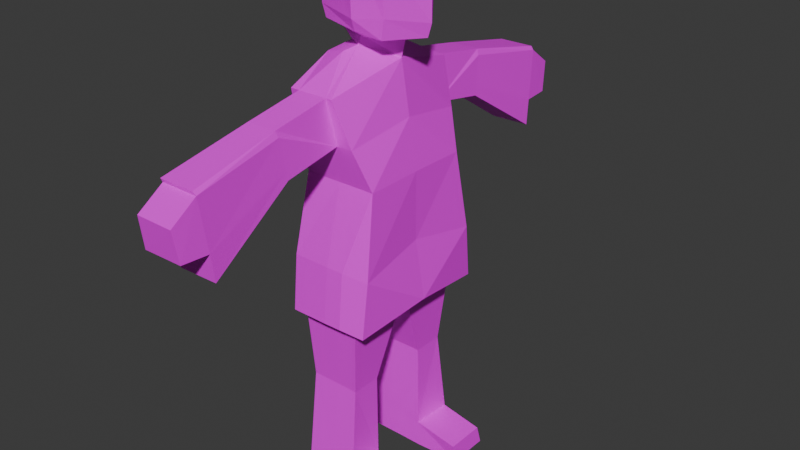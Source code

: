 # Source: youngling.blend  (saved by Blender 4.2.66; exported with 4.5.12 LTS)
import bpy
from mathutils import Matrix  # noqa: F401  (used for matrix-valued properties, if any)

bpy.ops.wm.read_factory_settings(use_empty=True)
scene = bpy.context.scene
scene.name = 'Scene'

# ---- collections
col_collection = bpy.data.collections.new('Collection'); scene.collection.children.link(col_collection)

# ---- images (referenced by path relative to the original .blend; pixels are not part of the script)
import os
ASSET_DIR = os.environ.get("B2B_ASSET_DIR", "")  # directory of the original .blend (textures are referenced by path, not embedded)
HERE = os.path.dirname(os.path.abspath(__file__))  # packed textures are extracted next to this script under _unpacked/

def load_image(name, relpath, width, height, colorspace="sRGB"):
    """Load a texture the original file referenced (path relative to the .blend, or extracted next to this script)."""
    p = next((c for c in (os.path.join(HERE, relpath), os.path.join(ASSET_DIR, relpath)) if relpath and os.path.exists(c)), "")
    if p:
        img = bpy.data.images.load(p, check_existing=True)
        img.name = name
    else:  # same state as the original file: an image datablock whose file is absent (Cycles renders it pink)
        img = bpy.data.images.new(name, width, height)
        img.source = "FILE"
        img.filepath = "//" + (relpath or name)
    img.colorspace_settings.name = colorspace
    return img
img_anikin_png = load_image('anikin.png', 'youngling.png', 1024, 1024, 'sRGB')

# ---- materials (node trees are filled in below, after node groups)
mat_anikin = bpy.data.materials.new('anikin')
mat_anikin.alpha_threshold = 0.0
mat_anikin.use_transparent_shadow = False
mat_anikin.roughness = 0.5
mat_anikin.line_color = (0.0, 0.0, 0.0, 1.0)

# ---- material node trees
mat_anikin.use_nodes = True; mat_anikin.node_tree.nodes.clear()
_N = mat_anikin.node_tree.nodes; _L = mat_anikin.node_tree.links
n0 = _N.new('ShaderNodeOutputMaterial'); n0.name = 'Material Output'; n0.location = (300, 300)
n1 = _N.new('ShaderNodeBsdfPrincipled'); n1.name = 'Principled BSDF'; n1.location = (10, 300)
n1.inputs[3].default_value = 1.45
n2 = _N.new('ShaderNodeTexImage'); n2.name = 'Image Texture'; n2.location = (-390, 289)
n2.image = img_anikin_png
n2.interpolation = 'Closest'
_L.new(n1.outputs[0], n0.inputs[0])
_L.new(n2.outputs[0], n1.inputs[0])
n0.is_active_output = True

# ---- world
world_world = bpy.data.worlds.new('World'); scene.world = world_world
world_world.use_nodes = True; world_world.node_tree.nodes.clear()
_N = world_world.node_tree.nodes; _L = world_world.node_tree.links
n0 = _N.new('ShaderNodeOutputWorld'); n0.name = 'World Output'; n0.location = (300, 300)
n1 = _N.new('ShaderNodeBackground'); n1.name = 'Background'; n1.location = (10, 300)
n1.inputs[0].default_value = (0.05088, 0.05088, 0.05088, 1.0)
_L.new(n1.outputs[0], n0.inputs[0])
n0.is_active_output = True
world_world.color = (0.05088, 0.05088, 0.05088)
world_world.sun_shadow_jitter_overblur = 0.0

# ---- meshes
me_cylinder = bpy.data.meshes.new('Cylinder')
me_cylinder.from_pydata([(-0.1623, 0.2943, 0.874), (0.0897, -0.006532, 1.847), (-0.174, 0.1046, 1.848), (0.1623, -0.006532, 1.117), (0.1055, -0.006532, 0.8793), (0.1623, -0.006532, 1.117), (0.1623, -0.006532, 1.411), (-0.1623, -0.006532, 1.411), (-0.1623, -0.006532, 1.411), (0.1009, 0.2878, 1.573), (0.1269, -0.006532, 1.624), (0.1269, -0.006532, 1.624), (0.07606, 0.2947, 0.8739), (0.01051, 0.3191, 1.763), (0.07606, -0.006532, 0.8778), (0.03096, 0.288, 1.573), (-0.0009502, 0.2954, 0.8738), (-0.122, 0.3192, 1.763), (-0.0009502, 0.2471, 1.408), (-0.1187, 0.288, 1.57), (-0.1211, 0.574, 1.719), (0.01137, 0.5739, 1.719), (-0.1179, 0.5424, 1.526), (0.03181, 0.5425, 1.528), (-0.1342, 0.9608, 1.637), (0.02445, 0.9608, 1.637), (-0.1303, 0.917, 1.284), (0.04894, 0.917, 1.287), (-0.1308, 0.9289, 1.401), (-0.1182, 0.5482, 1.567), (0.04608, 0.9293, 1.402), (0.02942, 0.5486, 1.567), (0.03648, 0.319, 1.763), (-0.1623, 0.319, 1.763), (-0.1623, 0.2463, 1.408), (0.1623, 0.2471, 1.408), (-0.2007, -0.006532, 0.8765), (0.0897, -0.006532, 1.847), (0.1623, -0.006532, 1.117), (0.1623, -0.006532, 1.411), (-0.1623, 0.288, 1.573), (-0.1623, -0.006532, 1.624), (-0.1623, -0.006532, 1.624), (0.07606, 0.2462, 1.408), (-0.04872, 0.07789, 1.89), (-0.0009502, -0.006532, 0.8778), (-0.07388, 0.134, 1.872), (0.1057, 0.2954, 0.8753), (-0.2007, -0.006532, 0.8765), (0.07606, -0.006532, 0.8778), (-0.0009502, -0.006532, 0.8778), (0.09699, 0.3113, -0.009563), (-0.1461, 0.3113, -0.006344), (-0.1844, 0.1265, -0.007623), (0.08367, 0.1265, -0.01009), (0.04146, 0.3113, -0.008351), (0.0279, 0.1265, -0.008887), (-0.02256, 0.1265, -0.007838), (-0.01082, 0.3113, -0.007375), (-0.1502, 0.2631, 0.4933), (-0.02615, 0.2638, 0.4936), (0.06941, 0.1283, 0.4895), (0.03257, 0.1283, 0.4912), (-0.02663, 0.1284, 0.4911), (-0.1821, 0.1281, 0.4898), (0.03445, 0.2634, 0.4935), (0.07055, 0.2636, 0.4919), (-0.02222, 0.3069, 0.1102), (0.01743, 0.1293, 0.1089), (-0.1909, 0.1293, 0.1099), (0.08578, 0.3069, 0.1083), (-0.1541, 0.3069, 0.1111), (0.07332, 0.1293, 0.1078), (-0.03317, 0.1293, 0.1098), (0.03006, 0.3069, 0.1094), (0.2875, 0.3113, 0.001714), (0.2874, 0.1265, 0.001708), (0.2809, 0.2939, 0.08228), (0.2808, 0.1163, 0.08227), (-0.1565, -0.006532, 1.868), (0.1106, -0.006532, 1.933), (-0.04517, 0.06352, 1.921), (-0.2013, -0.006532, 1.917), (0.1106, -0.006532, 1.933), (-0.04517, 0.06352, 1.921), (-0.004791, -0.006532, 2.399), (-0.04517, 0.06352, 1.921), (-0.1741, 0.1111, 1.975), (-0.2188, -0.006532, 1.969), (0.2108, -0.006532, 1.946), (0.1056, 0.1257, 1.945), (-0.1888, 0.1145, 2.029), (-0.2338, -0.006532, 2.076), (-0.004113, 0.1454, 1.965), (-0.1885, 0.122, 2.311), (-0.000357, 0.1655, 2.014), (0.1205, 0.1305, 2.027), (-0.2516, -0.006532, 2.312), (0.1106, -0.006532, 1.933), (0.2108, -0.006532, 1.946), (0.2282, -0.006532, 2.003), (7.926e-06, 0.1767, 2.295), (0.1308, 0.1466, 2.259), (0.2286, -0.006532, 2.288), (0.02159, 0.5688, 1.694), (0.03744, 0.9575, 1.622), (-0.1193, 0.5662, 1.696), (-0.1313, 0.9545, 1.621), (-0.137, 1.049, 1.406), (0.0398, 1.049, 1.407), (-0.136, 1.066, 1.542), (0.03283, 1.069, 1.542), (-0.0008036, 0.3545, 0.8367), (-0.1712, 0.3464, 0.8315), (0.07611, 0.3299, 1.077), (0.1813, 0.3031, 1.059), (-0.0008032, 0.3307, 1.077), (0.07611, 0.3538, 0.8368), (0.1768, 0.3313, 0.819), (-0.1752, 0.3192, 1.071), (0.2061, -0.006532, 0.8624), (-0.153, -0.006532, 1.091), (-0.2416, -0.006532, 0.8741), (-0.1623, -0.3073, 0.874), (-0.174, -0.1177, 1.848), (0.1009, -0.3008, 1.573), (0.07606, -0.3078, 0.8739), (0.01051, -0.3322, 1.763), (0.03096, -0.3011, 1.573), (-0.0009502, -0.3085, 0.8738), (-0.122, -0.3322, 1.763), (-0.0009502, -0.2602, 1.408), (-0.1187, -0.3011, 1.57), (-0.1211, -0.587, 1.719), (0.01137, -0.587, 1.719), (-0.1179, -0.5554, 1.526), (0.03181, -0.5555, 1.528), (-0.1342, -0.9739, 1.637), (0.02445, -0.9739, 1.637), (-0.1303, -0.9301, 1.284), (0.04894, -0.9301, 1.287), (-0.1308, -0.942, 1.401), (-0.1182, -0.5613, 1.567), (0.04608, -0.9424, 1.402), (0.02942, -0.5617, 1.567), (0.03648, -0.3321, 1.763), (-0.1623, -0.332, 1.763), (-0.1623, -0.2594, 1.408), (0.1623, -0.2602, 1.408), (-0.1623, -0.301, 1.573), (0.07606, -0.2593, 1.408), (-0.04872, -0.09096, 1.89), (-0.07388, -0.147, 1.872), (0.1057, -0.3085, 0.8753), (0.09699, -0.3243, -0.009563), (-0.1461, -0.3243, -0.006344), (-0.1844, -0.1396, -0.007623), (0.08367, -0.1396, -0.01009), (0.04146, -0.3243, -0.008351), (0.0279, -0.1396, -0.008887), (-0.02256, -0.1396, -0.007838), (-0.01082, -0.3243, -0.007375), (-0.1502, -0.2761, 0.4933), (-0.02615, -0.2768, 0.4936), (0.06941, -0.1414, 0.4895), (0.03257, -0.1413, 0.4912), (-0.02663, -0.1415, 0.4911), (-0.1821, -0.1411, 0.4898), (0.03445, -0.2765, 0.4935), (0.07055, -0.2767, 0.4919), (-0.02222, -0.32, 0.1102), (0.01743, -0.1424, 0.1089), (-0.1909, -0.1424, 0.1099), (0.08578, -0.32, 0.1083), (-0.1541, -0.32, 0.1111), (0.07332, -0.1424, 0.1078), (-0.03317, -0.1424, 0.1098), (0.03006, -0.32, 0.1094), (0.2875, -0.3243, 0.001714), (0.2874, -0.1396, 0.001708), (0.2809, -0.3069, 0.08228), (0.2808, -0.1294, 0.08227), (-0.04517, -0.07658, 1.921), (-0.04517, -0.07658, 1.921), (-0.04517, -0.07658, 1.921), (-0.1741, -0.1242, 1.975), (0.1056, -0.1387, 1.945), (-0.1888, -0.1276, 2.029), (-0.004113, -0.1584, 1.965), (-0.1885, -0.1351, 2.311), (-0.000357, -0.1786, 2.014), (0.1205, -0.1436, 2.027), (7.926e-06, -0.1897, 2.295), (0.1308, -0.1596, 2.259), (0.02159, -0.5819, 1.694), (0.03744, -0.9706, 1.622), (-0.1193, -0.5792, 1.696), (-0.1313, -0.9676, 1.621), (-0.137, -1.062, 1.406), (0.0398, -1.062, 1.407), (-0.136, -1.079, 1.542), (0.03283, -1.082, 1.542), (-0.0008036, -0.3676, 0.8367), (-0.1712, -0.3595, 0.8315), (0.07611, -0.343, 1.077), (0.1813, -0.3162, 1.059), (-0.0008032, -0.3438, 1.077), (0.07611, -0.3669, 0.8368), (0.1768, -0.3443, 0.819), (-0.1752, -0.3323, 1.071)], [(38, 3), (38, 5)], [(41, 2, 33, 40), (15, 13, 32, 9), (16, 0, 113, 112), (43, 114, 116, 18), (12, 16, 112, 117), (35, 115, 114, 43), (6, 148, 205, 38), (9, 32, 1, 10), (17, 33, 2, 46), (37, 11, 10, 1), (41, 8, 7, 42), (34, 119, 121, 8), (11, 39, 6, 10), (35, 9, 10, 6), (43, 15, 9, 35), (8, 41, 40, 34), (18, 19, 15, 43), (50, 49, 14, 45), (32, 13, 44, 1), (18, 116, 119, 34), (0, 48, 122, 113), (17, 13, 21, 20), (40, 33, 17, 19), (45, 36, 48, 50), (34, 40, 19, 18), (13, 17, 46, 44), (23, 22, 26, 27), (19, 17, 20, 106, 29, 22), (15, 19, 22, 23), (13, 15, 23, 31, 104, 21), (104, 31, 30, 105), (31, 23, 27, 30), (20, 21, 25, 24), (106, 20, 24, 107), (24, 25, 105, 107), (27, 26, 28, 30), (21, 104, 105, 25), (15, 19, 17, 13), (71, 67, 58, 52), (72, 68, 56, 54), (73, 69, 53, 57), (74, 70, 51, 55), (68, 73, 57, 56), (67, 74, 55, 58), (72, 54, 76, 78), (69, 71, 52, 53), (70, 72, 78, 77), (48, 0, 59, 64), (47, 4, 61, 66), (16, 12, 65, 60), (49, 50, 63, 62), (12, 47, 66, 65), (50, 48, 64, 63), (4, 49, 62, 61), (0, 16, 60, 59), (55, 51, 54, 56), (58, 55, 56, 57), (53, 52, 58, 57), (64, 59, 71, 69), (66, 61, 72, 70), (60, 65, 74, 67), (62, 63, 73, 68), (65, 66, 70, 74), (63, 64, 69, 73), (61, 62, 68, 72), (59, 60, 67, 71), (77, 78, 76, 75), (51, 70, 77, 75), (54, 51, 75, 76), (79, 2, 41, 42), (44, 46, 2, 79), (44, 79, 82, 81), (1, 44, 81, 80), (85, 103, 102, 101), (80, 81, 84, 83), (85, 101, 94, 97), (86, 82, 88, 87), (83, 84, 90, 89), (87, 88, 92, 91), (90, 84, 87, 93), (93, 87, 91, 95), (90, 93, 95, 96), (83, 89, 99, 98), (89, 90, 96, 100), (96, 95, 101, 102), (91, 92, 97, 94), (95, 91, 94, 101), (100, 96, 102, 103), (29, 106, 107, 28), (22, 29, 28, 26), (105, 30, 109, 111), (108, 110, 111, 109), (28, 107, 110, 108), (30, 28, 108, 109), (107, 105, 111, 110), (117, 114, 115, 118), (122, 121, 119, 113), (112, 116, 114, 117), (113, 119, 116, 112), (4, 47, 118, 120), (47, 12, 117, 118), (120, 118, 115, 38), (41, 149, 146, 124), (128, 125, 145, 127), (129, 202, 203, 123), (150, 131, 206, 204), (126, 207, 202, 129), (148, 150, 204, 205), (125, 10, 1, 145), (130, 152, 124, 146), (147, 8, 121, 209), (148, 6, 10, 125), (150, 148, 125, 128), (8, 147, 149, 41), (131, 150, 128, 132), (145, 1, 151, 127), (131, 147, 209, 206), (123, 203, 122, 48), (130, 133, 134, 127), (149, 132, 130, 146), (35, 6, 38, 115), (147, 131, 132, 149), (127, 151, 152, 130), (136, 140, 139, 135), (132, 135, 142, 196, 133, 130), (128, 136, 135, 132), (127, 134, 194, 144, 136, 128), (194, 195, 143, 144), (144, 143, 140, 136), (133, 137, 138, 134), (196, 197, 137, 133), (137, 197, 195, 138), (140, 143, 141, 139), (134, 138, 195, 194), (128, 127, 130, 132), (174, 155, 161, 170), (175, 157, 159, 171), (176, 160, 156, 172), (177, 158, 154, 173), (171, 159, 160, 176), (170, 161, 158, 177), (175, 181, 179, 157), (172, 156, 155, 174), (173, 180, 181, 175), (48, 167, 162, 123), (153, 169, 164, 4), (129, 163, 168, 126), (49, 165, 166, 50), (126, 168, 169, 153), (50, 166, 167, 48), (4, 164, 165, 49), (123, 162, 163, 129), (158, 159, 157, 154), (161, 160, 159, 158), (156, 160, 161, 155), (167, 172, 174, 162), (169, 173, 175, 164), (163, 170, 177, 168), (165, 171, 176, 166), (168, 177, 173, 169), (166, 176, 172, 167), (164, 175, 171, 165), (162, 174, 170, 163), (180, 178, 179, 181), (154, 178, 180, 173), (157, 179, 178, 154), (79, 42, 41, 124), (151, 79, 124, 152), (151, 182, 82, 79), (1, 80, 182, 151), (85, 192, 193, 103), (80, 83, 183, 182), (85, 97, 189, 192), (184, 185, 88, 82), (83, 89, 186, 183), (185, 187, 92, 88), (186, 188, 185, 183), (188, 190, 187, 185), (186, 191, 190, 188), (89, 100, 191, 186), (191, 193, 192, 190), (187, 189, 97, 92), (190, 192, 189, 187), (100, 103, 193, 191), (142, 141, 197, 196), (135, 139, 141, 142), (195, 201, 199, 143), (198, 199, 201, 200), (141, 198, 200, 197), (143, 199, 198, 141), (197, 200, 201, 195), (207, 208, 205, 204), (122, 203, 209, 121), (202, 207, 204, 206), (203, 202, 206, 209), (4, 120, 208, 153), (153, 208, 207, 126), (120, 38, 205, 208)])
_uv = me_cylinder.uv_layers.new(name='UVMap')
_uv.uv.foreach_set('vector', [0.3293, 0.4036, 0.3028, 0.4565, 0.2522, 0.4362, 0.2598, 0.3912, 0.6437, 0.4038, 0.6485, 0.4493, 0.6424, 0.4493, 0.6272, 0.4038, 0.6509, 0.2097, 0.6893, 0.2099, 0.6913, 0.2258, 0.6508, 0.2264, 0.633, 0.3637, 0.633, 0.2838, 0.651, 0.2837, 0.6512, 0.3637, 0.6325, 0.2094, 0.6509, 0.2097, 0.6508, 0.2264, 0.6323, 0.2263, 0.6127, 0.3637, 0.6074, 0.2808, 0.633, 0.2838, 0.633, 0.3637, 0.1087, 0.3679, 0.04929, 0.3672, 0.03566, 0.2856, 0.1087, 0.2987, 0.1782, 0.4084, 0.1858, 0.4555, 0.1077, 0.4714, 0.1086, 0.4184, 0.9411, 0.1245, 0.9315, 0.1246, 0.9283, 0.0698, 0.953, 0.07454, 0.5894, 0.8664, 0.5894, 0.821, 0.5894, 0.821, 0.5894, 0.8664, 0.6434, 0.9301, 0.6434, 0.8865, 0.6434, 0.8864, 0.6434, 0.9301, 0.2698, 0.3523, 0.253, 0.2729, 0.3296, 0.2783, 0.3295, 0.3535, 0.5894, 0.821, 0.5894, 0.7756, 0.5894, 0.7756, 0.5894, 0.821, 0.1682, 0.3672, 0.1782, 0.4084, 0.1086, 0.4184, 0.1087, 0.3679, 0.633, 0.3637, 0.6437, 0.4038, 0.6272, 0.4038, 0.6127, 0.3637, 0.3295, 0.3535, 0.3293, 0.4036, 0.2598, 0.3912, 0.2698, 0.3523, 0.6512, 0.3637, 0.6789, 0.4032, 0.6437, 0.4038, 0.633, 0.3637, 0.6434, 0.8041, 0.6434, 0.8325, 0.6434, 0.8325, 0.6434, 0.8041, 0.1475, 0.803, 0.1507, 0.7977, 0.2137, 0.8189, 0.2069, 0.8584, 0.6512, 0.3637, 0.651, 0.2837, 0.6921, 0.2827, 0.6892, 0.3637, 0.2579, 0.2079, 0.3296, 0.2138, 0.3296, 0.2235, 0.2444, 0.2166, 0.4729, 0.5647, 0.4688, 0.5347, 0.5273, 0.5261, 0.5328, 0.557, 0.6892, 0.4037, 0.6892, 0.4492, 0.6797, 0.4492, 0.6789, 0.4032, 0.6434, 0.8041, 0.6434, 0.7756, 0.6434, 0.7756, 0.6434, 0.8041, 0.6892, 0.3637, 0.6892, 0.4037, 0.6789, 0.4032, 0.6512, 0.3637, 0.973, 0.1246, 0.9411, 0.1245, 0.953, 0.07454, 0.959, 0.06068, 0.5388, 0.6456, 0.5412, 0.6052, 0.6503, 0.6142, 0.6472, 0.6515, 0.4775, 0.6076, 0.4729, 0.5647, 0.5328, 0.557, 0.5329, 0.5628, 0.5391, 0.5949, 0.5412, 0.6052, 0.4768, 0.638, 0.4775, 0.6076, 0.5412, 0.6052, 0.5388, 0.6456, 0.4688, 0.6788, 0.4768, 0.638, 0.5388, 0.6456, 0.536, 0.6549, 0.5271, 0.6855, 0.5254, 0.6915, 0.5271, 0.6855, 0.536, 0.6549, 0.6351, 0.673, 0.6135, 0.7173, 0.536, 0.6549, 0.5388, 0.6456, 0.6472, 0.6515, 0.6351, 0.673, 0.5328, 0.557, 0.5273, 0.5261, 0.6165, 0.5032, 0.6247, 0.5391, 0.5329, 0.5628, 0.5328, 0.557, 0.6247, 0.5391, 0.6247, 0.5431, 0.5246, 0.9042, 0.4719, 0.8917, 0.4688, 0.8856, 0.525, 0.8984, 0.4688, 0.7783, 0.5343, 0.7756, 0.5355, 0.8187, 0.4709, 0.8204, 0.5254, 0.6915, 0.5271, 0.6855, 0.6135, 0.7173, 0.6119, 0.7217, 0.8868, 0.8558, 0.9221, 0.8558, 0.9221, 0.902, 0.8909, 0.9014, 0.4082, 0.8946, 0.355, 0.8831, 0.3683, 0.8412, 0.4149, 0.8464, 0.3095, 0.7878, 0.3265, 0.7696, 0.3529, 0.8007, 0.3438, 0.8082, 0.3428, 0.7571, 0.3985, 0.7319, 0.4149, 0.7745, 0.3646, 0.7941, 0.3348, 0.8735, 0.3143, 0.8577, 0.3446, 0.8316, 0.355, 0.8372, 0.3265, 0.7696, 0.3428, 0.7571, 0.3646, 0.7941, 0.3529, 0.8007, 0.355, 0.8831, 0.3348, 0.8735, 0.355, 0.8372, 0.3683, 0.8412, 0.3095, 0.7878, 0.3438, 0.8082, 0.3351, 0.8204, 0.3349, 0.8203, 0.9513, 0.5037, 0.9513, 0.5466, 0.9234, 0.5478, 0.9234, 0.5032, 0.3143, 0.8577, 0.3095, 0.7878, 0.3349, 0.8203, 0.3347, 0.8208, 0.3296, 0.2138, 0.2579, 0.2079, 0.2713, 0.1182, 0.3042, 0.1199, 0.1804, 0.2097, 0.1087, 0.2117, 0.1393, 0.1182, 0.1714, 0.1183, 0.6509, 0.2097, 0.6325, 0.2094, 0.6444, 0.1188, 0.6587, 0.1191, 0.7529, 0.214, 0.7711, 0.2132, 0.7817, 0.3095, 0.7677, 0.3101, 0.6325, 0.2094, 0.6255, 0.2094, 0.6359, 0.1182, 0.6444, 0.1188, 0.7711, 0.2132, 0.8183, 0.2113, 0.8184, 0.3081, 0.7817, 0.3095, 0.746, 0.214, 0.7529, 0.214, 0.7677, 0.3101, 0.759, 0.3109, 0.6893, 0.2099, 0.6509, 0.2097, 0.6587, 0.1191, 0.6881, 0.1196, 0.355, 0.8372, 0.3446, 0.8316, 0.3438, 0.8082, 0.3529, 0.8007, 0.3683, 0.8412, 0.355, 0.8372, 0.3529, 0.8007, 0.3646, 0.7941, 0.4149, 0.7745, 0.4149, 0.8464, 0.3683, 0.8412, 0.3646, 0.7941, 0.3042, 0.1199, 0.2713, 0.1182, 0.2684, 0.02696, 0.3113, 0.02998, 0.1714, 0.1183, 0.1393, 0.1182, 0.1381, 0.02755, 0.1804, 0.02696, 0.6587, 0.1191, 0.6444, 0.1188, 0.6473, 0.02747, 0.6596, 0.02792, 0.7677, 0.3101, 0.7817, 0.3095, 0.7873, 0.3994, 0.7754, 0.4002, 0.6444, 0.1188, 0.6359, 0.1182, 0.6341, 0.02696, 0.6473, 0.02747, 0.7817, 0.3095, 0.8184, 0.3081, 0.8246, 0.3977, 0.7873, 0.3994, 0.759, 0.3109, 0.7677, 0.3101, 0.7754, 0.4002, 0.7622, 0.401, 0.6881, 0.1196, 0.6587, 0.1191, 0.6596, 0.02792, 0.6908, 0.02875, 0.3347, 0.8208, 0.3349, 0.8203, 0.3351, 0.8204, 0.335, 0.8208, 0.3446, 0.8316, 0.3143, 0.8577, 0.3347, 0.8208, 0.335, 0.8208, 0.3438, 0.8082, 0.3446, 0.8316, 0.335, 0.8208, 0.3351, 0.8204, 0.3293, 0.4614, 0.3028, 0.4565, 0.3293, 0.4036, 0.3294, 0.4036, 0.959, 0.06068, 0.953, 0.07454, 0.9283, 0.0698, 0.9313, 0.04276, 0.959, 0.06068, 0.9313, 0.04276, 0.9325, 0.02696, 0.9633, 0.05356, 0.2069, 0.8584, 0.2137, 0.8189, 0.2218, 0.8208, 0.2266, 0.8584, 0.7664, 0.9312, 0.7667, 0.8429, 0.814, 0.8522, 0.8485, 0.8902, 0.2266, 0.8584, 0.2218, 0.8208, 0.2219, 0.8208, 0.2267, 0.8584, 0.774, 0.7007, 0.7106, 0.6724, 0.7519, 0.6468, 0.773, 0.6431, 0.7296, 0.5385, 0.7716, 0.5614, 0.7718, 0.5762, 0.7384, 0.5788, 0.8785, 0.335, 0.8785, 0.2946, 0.9067, 0.3214, 0.8883, 0.3568, 0.7384, 0.5788, 0.7718, 0.5762, 0.7723, 0.6018, 0.7416, 0.593, 0.6626, 0.5726, 0.7045, 0.5579, 0.7384, 0.5788, 0.6917, 0.5821, 0.6917, 0.5821, 0.7384, 0.5788, 0.7416, 0.593, 0.6913, 0.5962, 0.8387, 0.7426, 0.8859, 0.7566, 0.8831, 0.7792, 0.8314, 0.7756, 0.8785, 0.4107, 0.8785, 0.4315, 0.8785, 0.4315, 0.8785, 0.4107, 0.7671, 0.7401, 0.8387, 0.7426, 0.8314, 0.7756, 0.767, 0.7645, 0.8314, 0.7756, 0.8831, 0.7792, 0.8485, 0.8902, 0.814, 0.8522, 0.7416, 0.593, 0.7723, 0.6018, 0.773, 0.6431, 0.7519, 0.6468, 0.6913, 0.5962, 0.7416, 0.593, 0.7519, 0.6468, 0.7106, 0.6724, 0.767, 0.7645, 0.8314, 0.7756, 0.814, 0.8522, 0.7667, 0.8429, 0.5391, 0.5949, 0.5329, 0.5628, 0.6247, 0.5431, 0.6408, 0.5904, 0.5412, 0.6052, 0.5391, 0.5949, 0.6408, 0.5904, 0.6503, 0.6142, 0.4688, 0.8856, 0.4709, 0.8204, 0.4928, 0.8437, 0.4896, 0.8591, 0.507, 0.8471, 0.5089, 0.86, 0.4896, 0.8591, 0.4928, 0.8437, 0.5355, 0.8187, 0.525, 0.8984, 0.5089, 0.86, 0.507, 0.8471, 0.4709, 0.8204, 0.5355, 0.8187, 0.507, 0.8471, 0.4928, 0.8437, 0.525, 0.8984, 0.4688, 0.8856, 0.4896, 0.8591, 0.5089, 0.86, 0.6323, 0.2263, 0.633, 0.2838, 0.6074, 0.2808, 0.6074, 0.2236, 0.3296, 0.2235, 0.3296, 0.2783, 0.253, 0.2729, 0.2444, 0.2166, 0.6508, 0.2264, 0.651, 0.2837, 0.633, 0.2838, 0.6323, 0.2263, 0.6913, 0.2258, 0.6921, 0.2827, 0.651, 0.2837, 0.6508, 0.2264, 0.1087, 0.2117, 0.1804, 0.2097, 0.1905, 0.23, 0.1087, 0.2364, 0.6255, 0.2094, 0.6325, 0.2094, 0.6323, 0.2263, 0.6074, 0.2236, 0.1087, 0.2364, 0.1905, 0.23, 0.1818, 0.2856, 0.1087, 0.2987, 0.3294, 0.4036, 0.399, 0.3914, 0.4065, 0.4364, 0.3559, 0.4566, 0.5172, 0.4038, 0.5337, 0.4038, 0.5185, 0.4493, 0.5124, 0.4493, 0.5099, 0.2097, 0.5101, 0.2264, 0.4696, 0.2258, 0.4716, 0.2099, 0.5279, 0.3637, 0.5097, 0.3637, 0.5099, 0.2837, 0.5279, 0.2838, 0.5284, 0.2094, 0.5286, 0.2263, 0.5101, 0.2264, 0.5099, 0.2097, 0.5482, 0.3637, 0.5279, 0.3637, 0.5279, 0.2838, 0.5535, 0.2808, 0.03929, 0.4084, 0.1088, 0.4184, 0.1097, 0.4714, 0.0316, 0.4555, 0.9101, 0.1223, 0.9054, 0.07116, 0.9305, 0.06995, 0.9196, 0.1237, 0.3891, 0.3525, 0.3295, 0.3535, 0.3296, 0.2783, 0.4061, 0.2732, 0.04929, 0.3672, 0.1087, 0.3679, 0.1088, 0.4184, 0.03929, 0.4084, 0.5279, 0.3637, 0.5482, 0.3637, 0.5337, 0.4038, 0.5172, 0.4038, 0.3295, 0.3535, 0.3891, 0.3525, 0.399, 0.3914, 0.3294, 0.4036, 0.5097, 0.3637, 0.5279, 0.3637, 0.5172, 0.4038, 0.482, 0.4032, 0.1475, 0.9137, 0.2069, 0.8584, 0.2137, 0.8978, 0.1507, 0.919, 0.5097, 0.3637, 0.4717, 0.3637, 0.4688, 0.2827, 0.5099, 0.2837, 0.4014, 0.2081, 0.4149, 0.2168, 0.3296, 0.2235, 0.3296, 0.2138, 0.2044, 0.5868, 0.1445, 0.579, 0.15, 0.5482, 0.2085, 0.5567, 0.4717, 0.4037, 0.482, 0.4032, 0.4811, 0.4492, 0.4716, 0.4492, 0.1682, 0.3672, 0.1087, 0.3679, 0.1087, 0.2987, 0.1818, 0.2856, 0.4717, 0.3637, 0.5097, 0.3637, 0.482, 0.4032, 0.4717, 0.4037, 0.8785, 0.1178, 0.9014, 0.05658, 0.9054, 0.07116, 0.9101, 0.1223, 0.1385, 0.6676, 0.03004, 0.6736, 0.02696, 0.6363, 0.1361, 0.6272, 0.1998, 0.6297, 0.1361, 0.6272, 0.1382, 0.6169, 0.1444, 0.5848, 0.1445, 0.579, 0.2044, 0.5868, 0.2005, 0.66, 0.1385, 0.6676, 0.1361, 0.6272, 0.1998, 0.6297, 0.2085, 0.7009, 0.1519, 0.7136, 0.1502, 0.7075, 0.1413, 0.6769, 0.1385, 0.6676, 0.2005, 0.66, 0.1502, 0.7075, 0.06376, 0.7394, 0.04222, 0.6951, 0.1413, 0.6769, 0.1413, 0.6769, 0.04222, 0.6951, 0.03004, 0.6736, 0.1385, 0.6676, 0.1445, 0.579, 0.05258, 0.5612, 0.06074, 0.5253, 0.15, 0.5482, 0.1444, 0.5848, 0.05253, 0.5652, 0.05258, 0.5612, 0.1445, 0.579, 0.03785, 0.9262, 0.03749, 0.9205, 0.09362, 0.9077, 0.09051, 0.9138, 0.09362, 0.8004, 0.09157, 0.8425, 0.02696, 0.8408, 0.02814, 0.7977, 0.1519, 0.7136, 0.06538, 0.7438, 0.06376, 0.7394, 0.1502, 0.7075, 0.9221, 0.7556, 0.9181, 0.8013, 0.8868, 0.8018, 0.8868, 0.7556, 0.4082, 0.5153, 0.4149, 0.5635, 0.3683, 0.5688, 0.355, 0.5269, 0.3095, 0.6221, 0.3438, 0.6017, 0.3529, 0.6092, 0.3265, 0.6403, 0.3428, 0.6528, 0.3646, 0.6158, 0.4149, 0.6355, 0.3985, 0.678, 0.3348, 0.5365, 0.355, 0.5727, 0.3446, 0.5783, 0.3143, 0.5522, 0.3265, 0.6403, 0.3529, 0.6092, 0.3646, 0.6158, 0.3428, 0.6528, 0.355, 0.5269, 0.3683, 0.5688, 0.355, 0.5727, 0.3348, 0.5365, 0.3095, 0.6221, 0.3349, 0.5896, 0.3351, 0.5895, 0.3438, 0.6017, 0.9513, 0.6457, 0.9234, 0.6463, 0.9234, 0.6017, 0.9513, 0.6029, 0.3143, 0.5522, 0.3347, 0.5891, 0.3349, 0.5896, 0.3095, 0.6221, 0.3296, 0.2138, 0.3553, 0.1199, 0.3883, 0.1183, 0.4014, 0.2081, 0.03701, 0.2097, 0.04604, 0.1183, 0.07819, 0.1182, 0.1087, 0.2117, 0.5099, 0.2097, 0.5021, 0.1191, 0.5165, 0.1188, 0.5284, 0.2094, 0.7529, 0.214, 0.7677, 0.1179, 0.7817, 0.1185, 0.7711, 0.2148, 0.5284, 0.2094, 0.5165, 0.1188, 0.525, 0.1183, 0.5354, 0.2094, 0.7711, 0.2148, 0.7817, 0.1185, 0.8184, 0.1199, 0.8183, 0.2167, 0.746, 0.214, 0.759, 0.1171, 0.7677, 0.1179, 0.7529, 0.214, 0.4716, 0.2099, 0.4728, 0.1196, 0.5021, 0.1191, 0.5099, 0.2097, 0.355, 0.5727, 0.3529, 0.6092, 0.3438, 0.6017, 0.3446, 0.5783, 0.3683, 0.5688, 0.3646, 0.6158, 0.3529, 0.6092, 0.355, 0.5727, 0.4149, 0.6355, 0.3646, 0.6158, 0.3683, 0.5688, 0.4149, 0.5635, 0.3553, 0.1199, 0.3485, 0.02986, 0.3915, 0.02696, 0.3883, 0.1183, 0.04604, 0.1183, 0.03705, 0.02696, 0.07934, 0.02755, 0.07819, 0.1182, 0.5021, 0.1191, 0.5013, 0.02792, 0.5136, 0.02747, 0.5165, 0.1188, 0.7677, 0.1179, 0.7754, 0.02781, 0.7873, 0.02858, 0.7817, 0.1185, 0.5165, 0.1188, 0.5136, 0.02747, 0.5268, 0.02696, 0.525, 0.1183, 0.7817, 0.1185, 0.7873, 0.02858, 0.8246, 0.03032, 0.8184, 0.1199, 0.759, 0.1171, 0.7622, 0.02696, 0.7754, 0.02781, 0.7677, 0.1179, 0.4728, 0.1196, 0.4701, 0.02875, 0.5013, 0.02792, 0.5021, 0.1191, 0.3347, 0.5891, 0.335, 0.5891, 0.3351, 0.5895, 0.3349, 0.5896, 0.3446, 0.5783, 0.335, 0.5891, 0.3347, 0.5891, 0.3143, 0.5522, 0.3438, 0.6017, 0.3351, 0.5895, 0.335, 0.5891, 0.3446, 0.5783, 0.3293, 0.4614, 0.3294, 0.4036, 0.3294, 0.4036, 0.3559, 0.4566, 0.9014, 0.05658, 0.9313, 0.04276, 0.9305, 0.06995, 0.9054, 0.07116, 0.9014, 0.05658, 0.8981, 0.04892, 0.9325, 0.02696, 0.9313, 0.04276, 0.2069, 0.8584, 0.2266, 0.8584, 0.2218, 0.8959, 0.2137, 0.8978, 0.7664, 0.9312, 0.6846, 0.8896, 0.7194, 0.8519, 0.7667, 0.8429, 0.2266, 0.8584, 0.2267, 0.8584, 0.2219, 0.8959, 0.2218, 0.8959, 0.774, 0.7007, 0.773, 0.6431, 0.7941, 0.6461, 0.8364, 0.6703, 0.8128, 0.5371, 0.8053, 0.5777, 0.7718, 0.5762, 0.7716, 0.5614, 0.8785, 0.2003, 0.8883, 0.1785, 0.9067, 0.2139, 0.8785, 0.2407, 0.8053, 0.5777, 0.8027, 0.592, 0.7723, 0.6018, 0.7718, 0.5762, 0.8809, 0.5689, 0.8522, 0.5793, 0.8053, 0.5777, 0.8385, 0.5556, 0.8522, 0.5793, 0.853, 0.5935, 0.8027, 0.592, 0.8053, 0.5777, 0.6955, 0.7421, 0.7025, 0.7752, 0.6508, 0.7784, 0.6482, 0.7557, 0.7671, 0.7401, 0.767, 0.7645, 0.7025, 0.7752, 0.6955, 0.7421, 0.7025, 0.7752, 0.7194, 0.8519, 0.6846, 0.8896, 0.6508, 0.7784, 0.8027, 0.592, 0.7941, 0.6461, 0.773, 0.6431, 0.7723, 0.6018, 0.853, 0.5935, 0.8364, 0.6703, 0.7941, 0.6461, 0.8027, 0.592, 0.767, 0.7645, 0.7667, 0.8429, 0.7194, 0.8519, 0.7025, 0.7752, 0.1382, 0.6169, 0.0365, 0.6125, 0.05253, 0.5652, 0.1444, 0.5848, 0.1361, 0.6272, 0.02696, 0.6363, 0.0365, 0.6125, 0.1382, 0.6169, 0.09362, 0.9077, 0.07287, 0.8812, 0.06968, 0.8658, 0.09157, 0.8425, 0.05541, 0.8692, 0.06968, 0.8658, 0.07287, 0.8812, 0.0535, 0.8821, 0.02696, 0.8408, 0.05541, 0.8692, 0.0535, 0.8821, 0.03749, 0.9205, 0.09157, 0.8425, 0.06968, 0.8658, 0.05541, 0.8692, 0.02696, 0.8408, 0.03749, 0.9205, 0.0535, 0.8821, 0.07287, 0.8812, 0.09362, 0.9077, 0.5286, 0.2263, 0.5535, 0.2236, 0.5535, 0.2808, 0.5279, 0.2838, 0.3296, 0.2235, 0.4149, 0.2168, 0.4061, 0.2732, 0.3296, 0.2783, 0.5101, 0.2264, 0.5286, 0.2263, 0.5279, 0.2838, 0.5099, 0.2837, 0.4696, 0.2258, 0.5101, 0.2264, 0.5099, 0.2837, 0.4688, 0.2827, 0.1087, 0.2117, 0.1087, 0.2364, 0.02696, 0.23, 0.03701, 0.2097, 0.5354, 0.2094, 0.5535, 0.2236, 0.5286, 0.2263, 0.5284, 0.2094, 0.1087, 0.2364, 0.1087, 0.2987, 0.03566, 0.2856, 0.02696, 0.23])
me_cylinder.materials.append(mat_anikin)
me_cylinder.update()
arm_armature_001 = bpy.data.armatures.new('Armature.001')  # bones are not reproduced

# ---- objects
ob_armature = bpy.data.objects.new('Armature', arm_armature_001)
ob_cylinder = bpy.data.objects.new('Cylinder', me_cylinder)

# ---- transforms, parenting, visibility, modifiers, constraints
ob_armature.location = (0.0, 0.0, 0.0)
ob_armature.show_in_front = True
ob_cylinder.parent = ob_armature
ob_cylinder.location = (0.0, 0.0, 0.0)
_vg = ob_cylinder.vertex_groups.new(name='Bone')
for _i, _w in zip([0, 1, 2, 3, 4, 5, 6, 7, 8, 9, 10, 11, 12, 14, 15, 16, 17, 18, 19, 33, 34, 35, 36, 37, 38, 39, 40, 41, 42, 43, 44, 45, 46, 47, 48, 49, 50, 79, 80, 81, 82, 83, 84, 86, 87, 88, 89, 90, 91, 93, 95, 96, 98, 99, 100, 112, 113, 114, 115, 116, 117, 118, 119, 120, 121, 122, 123, 124, 125, 126, 128, 129, 130, 131, 132, 146, 147, 148, 149, 150, 151, 152, 153, 182, 183, 184, 185, 186, 187, 188, 190, 191, 202, 203, 204, 205, 206, 207, 208, 209], [0.05318, 0.96, 0.5364, 0.9031, 0.9991, 0.9031, 0.8521, 0.8521, 0.8521, 1.0, 0.9133, 0.9133, 0.2834, 1.0, 0.05126, 0.3422, 1.0, 1.0, 1.0, 1.0, 1.0, 1.0, 0.8289, 0.96, 1.0, 0.8521, 1.0, 0.8085, 0.8085, 1.0, 0.9339, 1.0, 0.7492, 0.219, 0.8289, 1.0, 1.0, 0.7742, 0.8876, 0.947, 0.5494, 0.8876, 0.947, 0.947, 0.3888, 0.3674, 0.4596, 0.6556, 0.1259, 0.6869, 0.464, 0.3687, 0.8876, 0.4596, 0.2118, 1.0, 1.0, 1.0, 1.0, 1.0, 1.0, 1.0, 1.0, 0.8043, 1.0, 0.6643, 0.0136, 0.5609, 1.0, 0.2454, 0.08389, 0.3046, 1.0, 1.0, 1.0, 1.0, 1.0, 1.0, 1.0, 1.0, 0.9493, 0.7798, 0.1803, 0.9592, 0.9592, 0.9592, 0.418, 0.6866, 0.1568, 0.7221, 0.5062, 0.4028, 1.0, 1.0, 1.0, 1.0, 1.0, 1.0, 1.0, 1.0]): _vg.add([_i], _w, 'REPLACE')
_vg = ob_cylinder.vertex_groups.new(name='Bone.001')
for _i, _w in zip([1, 13, 32, 37, 44, 46, 80, 81, 83, 84, 86, 98, 104, 151, 182, 183, 184], [0.678, 0.9841, 0.9245, 0.678, 0.9234, 0.6539, 0.2887, 0.8218, 0.2887, 0.8218, 0.8218, 0.2887, 0.00206, 0.7065, 0.7719, 0.7719, 0.7719]): _vg.add([_i], _w, 'REPLACE')
_vg = ob_cylinder.vertex_groups.new(name='Bone.003')
for _i, _w in zip([13, 20, 21, 22, 23, 29, 31, 32, 104, 106], [0.9739, 1.0, 0.5028, 1.0, 1.0, 1.0, 1.0, 0.8995, 0.8055, 1.0]): _vg.add([_i], _w, 'REPLACE')
_vg = ob_cylinder.vertex_groups.new(name='Bone.004')
for _i, _w in zip([21, 23, 24, 25, 26, 27, 28, 30, 31, 104, 105, 107, 108, 109, 110, 111], [0.2236, 0.3545, 1.0, 0.1771, 1.0, 1.0, 1.0, 0.5644, 0.6872, 0.4843, 0.3625, 1.0, 1.0, 0.8903, 1.0, 0.8401]): _vg.add([_i], _w, 'REPLACE')
_vg = ob_cylinder.vertex_groups.new(name='Bone.002')
for _i, _w in zip([1, 37, 44, 80, 81, 83, 84, 86, 98, 127, 145, 151, 152, 182, 183, 184], [0.6346, 0.6346, 0.57, 0.2192, 0.6671, 0.2192, 0.6671, 0.6671, 0.2192, 0.9651, 0.8792, 0.9292, 0.6175, 0.8357, 0.8357, 0.8357]): _vg.add([_i], _w, 'REPLACE')
_vg = ob_cylinder.vertex_groups.new(name='left_arm')
for _i, _w in zip([127, 128, 133, 134, 135, 136, 142, 144, 145, 194, 196], [1.0, 1.0, 1.0, 0.5677, 1.0, 1.0, 1.0, 0.7839, 1.0, 0.86, 1.0]): _vg.add([_i], _w, 'REPLACE')
_vg = ob_cylinder.vertex_groups.new(name='left_forarm')
for _i, _w in zip([133, 134, 135, 136, 137, 138, 139, 140, 141, 142, 143, 144, 194, 195, 196, 197, 198, 199, 200, 201], [0.03764, 0.7252, 0.002646, 0.6452, 1.0, 0.5327, 1.0, 1.0, 1.0, 0.3309, 0.6825, 0.8991, 0.8714, 0.653, 0.241, 1.0, 1.0, 0.9497, 1.0, 0.9475]): _vg.add([_i], _w, 'REPLACE')
_vg = ob_cylinder.vertex_groups.new(name='Bone.007')
for _i, _w in zip([1, 37, 44, 46, 79, 80, 81, 82, 83, 84, 85, 86, 87, 88, 89, 90, 91, 92, 93, 94, 95, 96, 97, 98, 100, 101, 102, 103, 151, 152, 182, 183, 184, 185, 186, 187, 188, 189, 190, 191, 192, 193], [0.7811, 0.7811, 0.7509, 0.02084, 0.1105, 1.0, 0.8582, 1.0, 1.0, 0.8582, 1.0, 0.8582, 1.0, 1.0, 1.0, 1.0, 1.0, 1.0, 1.0, 1.0, 1.0, 1.0, 1.0, 1.0, 1.0, 1.0, 1.0, 1.0, 0.8074, 0.1427, 0.8938, 0.8938, 0.8938, 1.0, 1.0, 1.0, 1.0, 1.0, 1.0, 1.0, 1.0, 1.0]): _vg.add([_i], _w, 'REPLACE')
_vg = ob_cylinder.vertex_groups.new(name='Bone.010')
for _i, _w in zip([126, 129, 153, 162, 163, 164, 165, 166, 167, 168, 169, 202], [0.5296, 0.7999, 0.1951, 1.0, 1.0, 1.0, 1.0, 1.0, 1.0, 1.0, 1.0, 0.08165]): _vg.add([_i], _w, 'REPLACE')
_vg = ob_cylinder.vertex_groups.new(name='Bone.011')
for _i, _w in zip([154, 155, 156, 157, 158, 159, 160, 161, 162, 163, 164, 165, 166, 167, 168, 169, 170, 171, 172, 173, 174, 175, 176, 177, 178, 179, 180, 181], [1.0, 1.0, 1.0, 0.4779, 1.0, 0.8849, 0.9699, 1.0, 1.0, 0.6351, 0.722, 0.8779, 0.8433, 1.0, 0.673, 0.4936, 1.0, 0.9519, 1.0, 1.0, 1.0, 0.6599, 0.977, 1.0, 1.0, 1.0, 1.0, 1.0]): _vg.add([_i], _w, 'REPLACE')
_vg = ob_cylinder.vertex_groups.new(name='Bone.013')
for _i, _w in zip([0, 12, 16, 47, 59, 60, 61, 62, 63, 64, 65, 66, 112, 113], [1.0, 0.5776, 0.8161, 0.2824, 1.0, 0.5782, 1.0, 1.0, 0.9256, 1.0, 1.0, 1.0, 0.03809, 0.0]): _vg.add([_i], _w, 'REPLACE')
_vg = ob_cylinder.vertex_groups.new(name='Group')
_vg = ob_cylinder.vertex_groups.new(name='Bone.014')
for _i, _w in zip([51, 52, 53, 54, 55, 56, 57, 58, 59, 60, 61, 62, 63, 65, 66, 67, 68, 69, 70, 71, 72, 73, 74, 75, 76, 77, 78], [1.0, 1.0, 1.0, 1.0, 1.0, 0.8553, 0.9654, 1.0, 1.0, 0.5846, 0.8889, 0.9666, 0.8854, 0.7028, 0.5835, 1.0, 1.0, 1.0, 1.0, 1.0, 1.0, 0.9972, 1.0, 1.0, 1.0, 1.0, 1.0]): _vg.add([_i], _w, 'REPLACE')
_vg = ob_cylinder.vertex_groups.new(name='handle')
_m = ob_cylinder.modifiers.new('Armature', 'ARMATURE')
_m.object = ob_armature

# ---- collection membership
col_collection.objects.link(ob_armature)
col_collection.objects.link(ob_cylinder)

# ---- scene / render settings (as saved in the file)
scene.frame_start = 1; scene.frame_end = 30; scene.frame_set(21)
scene.render.engine = 'BLENDER_EEVEE_NEXT'
bpy.context.view_layer.update()

# ---- added for rendering (the .blend has no active camera and no usable light): camera, sun
cam_auto = bpy.data.cameras.new('AutoCamera')
cam_auto.lens = 50.0
cam_auto.sensor_width = 36.0
cam_auto.clip_end = 1000.0
ob_auto_camera = bpy.data.objects.new('AutoCamera', cam_auto)
scene.collection.objects.link(ob_auto_camera)
ob_auto_camera.location = (2.58549, -3.01167, 3.15759)
ob_auto_camera.rotation_euler = (1.09748, -7.21219e-08, 0.694738)
scene.camera = ob_auto_camera
light_auto_sun = bpy.data.lights.new('AutoSun', 'SUN')
light_auto_sun.energy = 3.0
light_auto_sun.angle = 0.0523599
ob_auto_sun = bpy.data.objects.new('AutoSun', light_auto_sun)
scene.collection.objects.link(ob_auto_sun)
ob_auto_sun.rotation_euler = (0.872665, 0.174533, 0.523599)
bpy.context.view_layer.update()
